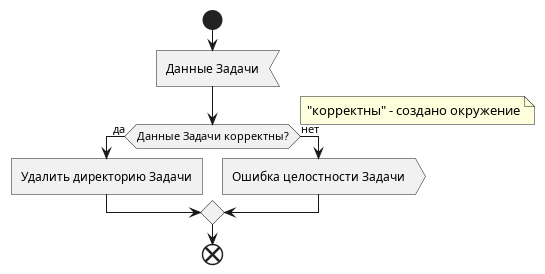

The diagram above was rendered by PlantUML. Its source (embedded in the PNG):
@startuml Clean environment

start

:Данные Задачи<

if (Данные Задачи корректны?) then (да)
    note right: "корректны" - создано окружение
    :Удалить директорию Задачи]
else (нет)
    :Ошибка целостности Задачи>
endif

end

@enduml